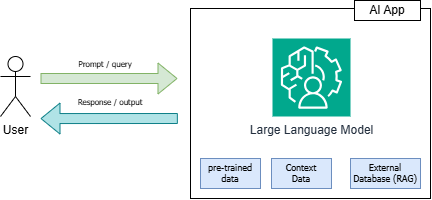

The diagram above was exported from draw.io. Its source (the exported page's mxGraphModel, read from the mxfile embedded in the PNG):
<mxGraphModel dx="713" dy="323" grid="1" gridSize="10" guides="1" tooltips="1" connect="1" arrows="1" fold="1" page="1" pageScale="1" pageWidth="850" pageHeight="1100" math="0" shadow="0">
  <root>
    <mxCell id="0" />
    <mxCell id="1" parent="0" />
    <mxCell id="xDN1T8_fAZ7rBtJuNGKS-4" value="" style="rounded=0;whiteSpace=wrap;html=1;" vertex="1" parent="1">
      <mxGeometry x="320" y="100" width="240" height="190" as="geometry" />
    </mxCell>
    <mxCell id="xDN1T8_fAZ7rBtJuNGKS-1" value="User" style="shape=umlActor;verticalLabelPosition=bottom;verticalAlign=top;html=1;outlineConnect=0;" vertex="1" parent="1">
      <mxGeometry x="130" y="148" width="30" height="60" as="geometry" />
    </mxCell>
    <mxCell id="xDN1T8_fAZ7rBtJuNGKS-2" value="Large Language Model" style="sketch=0;points=[[0,0,0],[0.25,0,0],[0.5,0,0],[0.75,0,0],[1,0,0],[0,1,0],[0.25,1,0],[0.5,1,0],[0.75,1,0],[1,1,0],[0,0.25,0],[0,0.5,0],[0,0.75,0],[1,0.25,0],[1,0.5,0],[1,0.75,0]];outlineConnect=0;fontColor=#232F3E;fillColor=#01A88D;strokeColor=#ffffff;dashed=0;verticalLabelPosition=bottom;verticalAlign=top;align=center;html=1;fontSize=12;fontStyle=0;aspect=fixed;shape=mxgraph.aws4.resourceIcon;resIcon=mxgraph.aws4.augmented_ai;" vertex="1" parent="1">
      <mxGeometry x="402" y="130" width="78" height="78" as="geometry" />
    </mxCell>
    <mxCell id="xDN1T8_fAZ7rBtJuNGKS-5" value="pre-trained data" style="text;html=1;align=center;verticalAlign=middle;whiteSpace=wrap;rounded=0;fontSize=9;fontFamily=Tahoma;fillColor=#dae8fc;strokeColor=#6c8ebf;" vertex="1" parent="1">
      <mxGeometry x="330" y="250" width="60" height="30" as="geometry" />
    </mxCell>
    <mxCell id="xDN1T8_fAZ7rBtJuNGKS-6" value="Context&lt;br&gt;Data" style="text;html=1;align=center;verticalAlign=middle;whiteSpace=wrap;rounded=0;fontSize=9;fontFamily=Tahoma;fillColor=#dae8fc;strokeColor=#6c8ebf;" vertex="1" parent="1">
      <mxGeometry x="401" y="250" width="60" height="30" as="geometry" />
    </mxCell>
    <mxCell id="xDN1T8_fAZ7rBtJuNGKS-7" value="External Database (RAG)" style="text;html=1;align=center;verticalAlign=middle;whiteSpace=wrap;rounded=0;fontSize=9;fontFamily=Tahoma;fillColor=#dae8fc;strokeColor=#6c8ebf;" vertex="1" parent="1">
      <mxGeometry x="480" y="250" width="70" height="30" as="geometry" />
    </mxCell>
    <mxCell id="xDN1T8_fAZ7rBtJuNGKS-8" value="AI App" style="rounded=0;whiteSpace=wrap;html=1;" vertex="1" parent="1">
      <mxGeometry x="484" y="92" width="66" height="20" as="geometry" />
    </mxCell>
    <mxCell id="xDN1T8_fAZ7rBtJuNGKS-10" value="" style="shape=flexArrow;endArrow=classic;html=1;rounded=0;fillColor=#d5e8d4;strokeColor=#82b366;" edge="1" parent="1">
      <mxGeometry width="50" height="50" relative="1" as="geometry">
        <mxPoint x="170" y="170" as="sourcePoint" />
        <mxPoint x="307" y="170" as="targetPoint" />
      </mxGeometry>
    </mxCell>
    <mxCell id="xDN1T8_fAZ7rBtJuNGKS-11" value="&lt;font face=&quot;Tahoma&quot; style=&quot;font-size: 8px;&quot;&gt;Response / output&lt;/font&gt;" style="text;html=1;align=center;verticalAlign=middle;whiteSpace=wrap;rounded=0;" vertex="1" parent="1">
      <mxGeometry x="200" y="178" width="80" height="30" as="geometry" />
    </mxCell>
    <mxCell id="xDN1T8_fAZ7rBtJuNGKS-12" value="" style="shape=flexArrow;endArrow=classic;html=1;rounded=0;fillColor=#b0e3e6;strokeColor=#0e8088;exitX=-0.011;exitY=0.526;exitDx=0;exitDy=0;exitPerimeter=0;" edge="1" parent="1">
      <mxGeometry width="50" height="50" relative="1" as="geometry">
        <mxPoint x="307.36" y="210.00000000000006" as="sourcePoint" />
        <mxPoint x="170" y="210.06" as="targetPoint" />
      </mxGeometry>
    </mxCell>
    <mxCell id="xDN1T8_fAZ7rBtJuNGKS-13" value="&lt;font face=&quot;Tahoma&quot; style=&quot;font-size: 8px;&quot;&gt;Prompt / query&lt;/font&gt;" style="text;html=1;align=center;verticalAlign=middle;whiteSpace=wrap;rounded=0;" vertex="1" parent="1">
      <mxGeometry x="200" y="140" width="70" height="30" as="geometry" />
    </mxCell>
  </root>
</mxGraphModel>